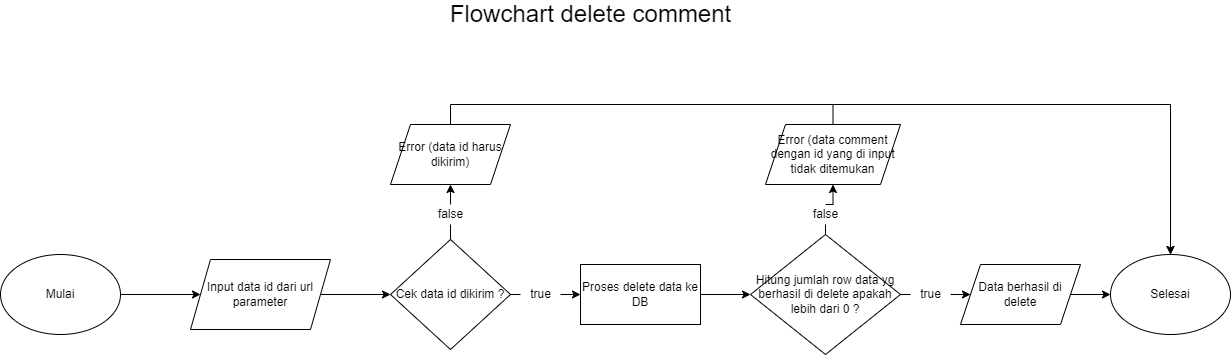

The diagram above was exported from draw.io. Its source (the exported page's mxGraphModel, read from the mxfile embedded in the PNG):
<mxGraphModel dx="1248" dy="625" grid="1" gridSize="10" guides="1" tooltips="1" connect="1" arrows="1" fold="1" page="1" pageScale="1" pageWidth="4681" pageHeight="3300" math="0" shadow="0">
  <root>
    <mxCell id="0" />
    <mxCell id="1" parent="0" />
    <mxCell id="V_AvmUEe_Xy2r2XMh-Eu-1" style="edgeStyle=orthogonalEdgeStyle;rounded=0;orthogonalLoop=1;jettySize=auto;html=1;exitX=1;exitY=0.5;exitDx=0;exitDy=0;entryX=0;entryY=0.5;entryDx=0;entryDy=0;" edge="1" parent="1" source="V_AvmUEe_Xy2r2XMh-Eu-2" target="V_AvmUEe_Xy2r2XMh-Eu-15">
      <mxGeometry relative="1" as="geometry">
        <mxPoint x="550" y="580" as="targetPoint" />
      </mxGeometry>
    </mxCell>
    <mxCell id="V_AvmUEe_Xy2r2XMh-Eu-2" value="Mulai" style="ellipse;whiteSpace=wrap;html=1;" vertex="1" parent="1">
      <mxGeometry x="370" y="540" width="120" height="80" as="geometry" />
    </mxCell>
    <mxCell id="V_AvmUEe_Xy2r2XMh-Eu-3" style="edgeStyle=orthogonalEdgeStyle;rounded=0;orthogonalLoop=1;jettySize=auto;html=1;exitX=1;exitY=0.5;exitDx=0;exitDy=0;entryX=0;entryY=0.5;entryDx=0;entryDy=0;" edge="1" parent="1" source="V_AvmUEe_Xy2r2XMh-Eu-15" target="V_AvmUEe_Xy2r2XMh-Eu-6">
      <mxGeometry relative="1" as="geometry">
        <mxPoint x="700" y="580" as="sourcePoint" />
      </mxGeometry>
    </mxCell>
    <mxCell id="V_AvmUEe_Xy2r2XMh-Eu-4" style="edgeStyle=orthogonalEdgeStyle;rounded=0;orthogonalLoop=1;jettySize=auto;html=1;exitX=1;exitY=0.5;exitDx=0;exitDy=0;entryX=0;entryY=0.5;entryDx=0;entryDy=0;startArrow=none;" edge="1" parent="1" source="V_AvmUEe_Xy2r2XMh-Eu-18" target="V_AvmUEe_Xy2r2XMh-Eu-8">
      <mxGeometry relative="1" as="geometry" />
    </mxCell>
    <mxCell id="V_AvmUEe_Xy2r2XMh-Eu-5" style="edgeStyle=orthogonalEdgeStyle;rounded=0;orthogonalLoop=1;jettySize=auto;html=1;exitX=0.5;exitY=0;exitDx=0;exitDy=0;entryX=0.5;entryY=1;entryDx=0;entryDy=0;startArrow=none;" edge="1" parent="1" source="V_AvmUEe_Xy2r2XMh-Eu-20" target="V_AvmUEe_Xy2r2XMh-Eu-17">
      <mxGeometry relative="1" as="geometry" />
    </mxCell>
    <mxCell id="V_AvmUEe_Xy2r2XMh-Eu-6" value="Cek data id dikirim ?" style="rhombus;whiteSpace=wrap;html=1;" vertex="1" parent="1">
      <mxGeometry x="760" y="525" width="120" height="110" as="geometry" />
    </mxCell>
    <mxCell id="V_AvmUEe_Xy2r2XMh-Eu-7" style="edgeStyle=orthogonalEdgeStyle;rounded=0;orthogonalLoop=1;jettySize=auto;html=1;exitX=1;exitY=0.5;exitDx=0;exitDy=0;" edge="1" parent="1" source="V_AvmUEe_Xy2r2XMh-Eu-8" target="V_AvmUEe_Xy2r2XMh-Eu-11">
      <mxGeometry relative="1" as="geometry" />
    </mxCell>
    <mxCell id="V_AvmUEe_Xy2r2XMh-Eu-8" value="Proses delete data ke DB" style="rounded=0;whiteSpace=wrap;html=1;" vertex="1" parent="1">
      <mxGeometry x="950" y="550" width="120" height="60" as="geometry" />
    </mxCell>
    <mxCell id="V_AvmUEe_Xy2r2XMh-Eu-9" style="edgeStyle=orthogonalEdgeStyle;rounded=0;orthogonalLoop=1;jettySize=auto;html=1;exitX=1;exitY=0.5;exitDx=0;exitDy=0;entryX=0;entryY=0.5;entryDx=0;entryDy=0;startArrow=none;" edge="1" parent="1" source="V_AvmUEe_Xy2r2XMh-Eu-24" target="V_AvmUEe_Xy2r2XMh-Eu-13">
      <mxGeometry relative="1" as="geometry" />
    </mxCell>
    <mxCell id="V_AvmUEe_Xy2r2XMh-Eu-10" style="edgeStyle=orthogonalEdgeStyle;rounded=0;orthogonalLoop=1;jettySize=auto;html=1;exitX=0.5;exitY=0;exitDx=0;exitDy=0;entryX=0.5;entryY=1;entryDx=0;entryDy=0;startArrow=none;" edge="1" parent="1" source="V_AvmUEe_Xy2r2XMh-Eu-26" target="V_AvmUEe_Xy2r2XMh-Eu-23">
      <mxGeometry relative="1" as="geometry" />
    </mxCell>
    <mxCell id="V_AvmUEe_Xy2r2XMh-Eu-11" value="Hitung jumlah row data yg berhasil di delete apakah lebih dari 0 ?" style="rhombus;whiteSpace=wrap;html=1;" vertex="1" parent="1">
      <mxGeometry x="1120" y="520" width="150" height="120" as="geometry" />
    </mxCell>
    <mxCell id="V_AvmUEe_Xy2r2XMh-Eu-12" style="edgeStyle=orthogonalEdgeStyle;rounded=0;orthogonalLoop=1;jettySize=auto;html=1;exitX=1;exitY=0.5;exitDx=0;exitDy=0;entryX=0;entryY=0.5;entryDx=0;entryDy=0;" edge="1" parent="1" source="V_AvmUEe_Xy2r2XMh-Eu-13" target="V_AvmUEe_Xy2r2XMh-Eu-14">
      <mxGeometry relative="1" as="geometry" />
    </mxCell>
    <mxCell id="V_AvmUEe_Xy2r2XMh-Eu-13" value="Data berhasil di delete" style="shape=parallelogram;perimeter=parallelogramPerimeter;whiteSpace=wrap;html=1;fixedSize=1;" vertex="1" parent="1">
      <mxGeometry x="1330" y="550" width="120" height="60" as="geometry" />
    </mxCell>
    <mxCell id="V_AvmUEe_Xy2r2XMh-Eu-14" value="Selesai" style="ellipse;whiteSpace=wrap;html=1;" vertex="1" parent="1">
      <mxGeometry x="1480" y="540" width="120" height="80" as="geometry" />
    </mxCell>
    <mxCell id="V_AvmUEe_Xy2r2XMh-Eu-15" value="Input data id dari url parameter" style="shape=parallelogram;perimeter=parallelogramPerimeter;whiteSpace=wrap;html=1;fixedSize=1;" vertex="1" parent="1">
      <mxGeometry x="560" y="545" width="140" height="70" as="geometry" />
    </mxCell>
    <mxCell id="V_AvmUEe_Xy2r2XMh-Eu-16" style="edgeStyle=orthogonalEdgeStyle;rounded=0;orthogonalLoop=1;jettySize=auto;html=1;exitX=0.5;exitY=0;exitDx=0;exitDy=0;entryX=0.5;entryY=0;entryDx=0;entryDy=0;" edge="1" parent="1" source="V_AvmUEe_Xy2r2XMh-Eu-17" target="V_AvmUEe_Xy2r2XMh-Eu-14">
      <mxGeometry relative="1" as="geometry" />
    </mxCell>
    <mxCell id="V_AvmUEe_Xy2r2XMh-Eu-17" value="Error (data id harus dikirim)" style="shape=parallelogram;perimeter=parallelogramPerimeter;whiteSpace=wrap;html=1;fixedSize=1;" vertex="1" parent="1">
      <mxGeometry x="760" y="410" width="120" height="60" as="geometry" />
    </mxCell>
    <mxCell id="V_AvmUEe_Xy2r2XMh-Eu-18" value="true" style="text;html=1;align=center;verticalAlign=middle;resizable=0;points=[];autosize=1;strokeColor=none;fillColor=none;" vertex="1" parent="1">
      <mxGeometry x="890" y="570" width="40" height="20" as="geometry" />
    </mxCell>
    <mxCell id="V_AvmUEe_Xy2r2XMh-Eu-19" value="" style="edgeStyle=orthogonalEdgeStyle;rounded=0;orthogonalLoop=1;jettySize=auto;html=1;exitX=1;exitY=0.5;exitDx=0;exitDy=0;entryX=0;entryY=0.5;entryDx=0;entryDy=0;endArrow=none;" edge="1" parent="1" source="V_AvmUEe_Xy2r2XMh-Eu-6" target="V_AvmUEe_Xy2r2XMh-Eu-18">
      <mxGeometry relative="1" as="geometry">
        <mxPoint x="880" y="580" as="sourcePoint" />
        <mxPoint x="930" y="580" as="targetPoint" />
      </mxGeometry>
    </mxCell>
    <mxCell id="V_AvmUEe_Xy2r2XMh-Eu-20" value="false" style="text;html=1;align=center;verticalAlign=middle;resizable=0;points=[];autosize=1;strokeColor=none;fillColor=none;" vertex="1" parent="1">
      <mxGeometry x="800" y="490" width="40" height="20" as="geometry" />
    </mxCell>
    <mxCell id="V_AvmUEe_Xy2r2XMh-Eu-21" value="" style="edgeStyle=orthogonalEdgeStyle;rounded=0;orthogonalLoop=1;jettySize=auto;html=1;exitX=0.5;exitY=0;exitDx=0;exitDy=0;entryX=0.5;entryY=1;entryDx=0;entryDy=0;endArrow=none;" edge="1" parent="1" source="V_AvmUEe_Xy2r2XMh-Eu-6" target="V_AvmUEe_Xy2r2XMh-Eu-20">
      <mxGeometry relative="1" as="geometry">
        <mxPoint x="820" y="525" as="sourcePoint" />
        <mxPoint x="820" y="470" as="targetPoint" />
      </mxGeometry>
    </mxCell>
    <mxCell id="V_AvmUEe_Xy2r2XMh-Eu-22" style="edgeStyle=orthogonalEdgeStyle;rounded=0;orthogonalLoop=1;jettySize=auto;html=1;exitX=0.5;exitY=0;exitDx=0;exitDy=0;entryX=0.5;entryY=0;entryDx=0;entryDy=0;" edge="1" parent="1" source="V_AvmUEe_Xy2r2XMh-Eu-23" target="V_AvmUEe_Xy2r2XMh-Eu-14">
      <mxGeometry relative="1" as="geometry" />
    </mxCell>
    <mxCell id="V_AvmUEe_Xy2r2XMh-Eu-23" value="Error (data comment dengan id yang di input tidak ditemukan" style="shape=parallelogram;perimeter=parallelogramPerimeter;whiteSpace=wrap;html=1;fixedSize=1;" vertex="1" parent="1">
      <mxGeometry x="1135" y="410" width="135" height="60" as="geometry" />
    </mxCell>
    <mxCell id="V_AvmUEe_Xy2r2XMh-Eu-24" value="true" style="text;html=1;align=center;verticalAlign=middle;resizable=0;points=[];autosize=1;strokeColor=none;fillColor=none;" vertex="1" parent="1">
      <mxGeometry x="1280" y="570" width="40" height="20" as="geometry" />
    </mxCell>
    <mxCell id="V_AvmUEe_Xy2r2XMh-Eu-25" value="" style="edgeStyle=orthogonalEdgeStyle;rounded=0;orthogonalLoop=1;jettySize=auto;html=1;exitX=1;exitY=0.5;exitDx=0;exitDy=0;entryX=0;entryY=0.5;entryDx=0;entryDy=0;endArrow=none;" edge="1" parent="1" source="V_AvmUEe_Xy2r2XMh-Eu-11" target="V_AvmUEe_Xy2r2XMh-Eu-24">
      <mxGeometry relative="1" as="geometry">
        <mxPoint x="1270" y="580" as="sourcePoint" />
        <mxPoint x="1320" y="580" as="targetPoint" />
      </mxGeometry>
    </mxCell>
    <mxCell id="V_AvmUEe_Xy2r2XMh-Eu-26" value="false" style="text;html=1;align=center;verticalAlign=middle;resizable=0;points=[];autosize=1;strokeColor=none;fillColor=none;" vertex="1" parent="1">
      <mxGeometry x="1175" y="490" width="40" height="20" as="geometry" />
    </mxCell>
    <mxCell id="V_AvmUEe_Xy2r2XMh-Eu-27" value="" style="edgeStyle=orthogonalEdgeStyle;rounded=0;orthogonalLoop=1;jettySize=auto;html=1;exitX=0.5;exitY=0;exitDx=0;exitDy=0;entryX=0.5;entryY=1;entryDx=0;entryDy=0;endArrow=none;" edge="1" parent="1" source="V_AvmUEe_Xy2r2XMh-Eu-11" target="V_AvmUEe_Xy2r2XMh-Eu-26">
      <mxGeometry relative="1" as="geometry">
        <mxPoint x="1195" y="520" as="sourcePoint" />
        <mxPoint x="1195" y="470" as="targetPoint" />
      </mxGeometry>
    </mxCell>
    <mxCell id="V_AvmUEe_Xy2r2XMh-Eu-28" value="&lt;font style=&quot;font-size: 24px&quot;&gt;Flowchart delete comment&lt;/font&gt;" style="text;html=1;align=center;verticalAlign=middle;resizable=0;points=[];autosize=1;strokeColor=none;fillColor=none;" vertex="1" parent="1">
      <mxGeometry x="810" y="290" width="300" height="20" as="geometry" />
    </mxCell>
  </root>
</mxGraphModel>